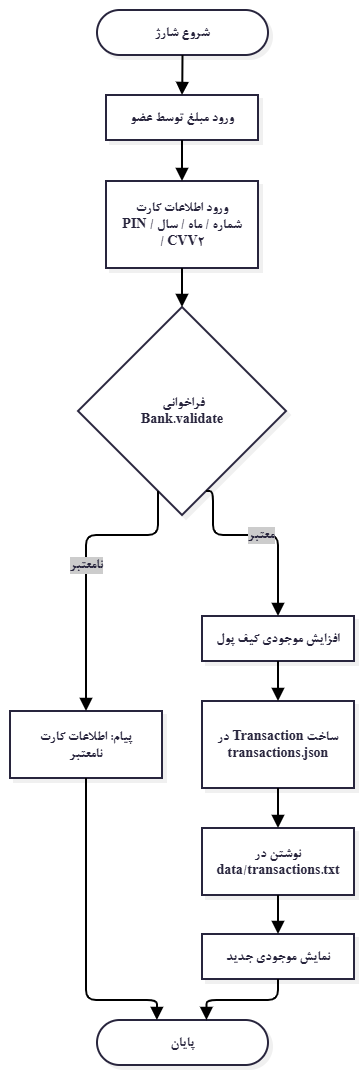

The diagram above was exported from draw.io. Its source (the exported page's mxGraphModel, read from the mxfile embedded in the PNG):
<mxGraphModel dx="860" dy="473" grid="1" gridSize="10" guides="1" tooltips="1" connect="1" arrows="1" fold="1" page="1" pageScale="1" pageWidth="827" pageHeight="1169" math="0" shadow="0">
  <root>
    <mxCell id="0" />
    <mxCell id="1" parent="0" />
    <UserObject label="" mermaidData="{&#10;  &quot;data&quot;: &quot;flowchart TD\n    S([شروع شارژ]) --&gt; A[\&quot;ورود مبلغ توسط عضو\&quot;]\n    A --&gt; B[\&quot;ورود اطلاعات کارت&lt;br/&gt;شماره / ماه / سال / PIN / CVV2\&quot;]\n    B --&gt; V{\&quot;Bank.validate()\&quot;}\n    \n    V --&gt;|\&quot;نامعتبر\&quot;| X[\&quot;پیام: اطلاعات کارت نامعتبر\&quot;]\n    X --&gt; E([پایان])\n    \n    V --&gt;|\&quot;معتبر\&quot;| C[\&quot;افزایش موجودی کیف پول\&quot;]\n    C --&gt; D[\&quot;ساخت Transaction در transactions.json\&quot;]\n    D --&gt; F[\&quot;نوشتن در data/transactions.txt\&quot;]\n    F --&gt; OK[\&quot;نمایش موجودی جدید\&quot;]\n    OK --&gt; E&quot;,&#10;  &quot;config&quot;: null,&#10;  &quot;version&quot;: &quot;12&quot;&#10;}" id="uYxYBvH2vaOTv6QKcKZL-1">
      <mxCell connectable="0" parent="1" style="group;transparentBounds=1;editIcon=1;lockedGroup=0;groupPadding=10;fontFamily=B Nazanin;textDirection=rtl;fontSize=14;fontStyle=1" vertex="1">
        <mxGeometry as="geometry" />
      </mxCell>
    </UserObject>
    <UserObject label="شروع شارژ" mermaidId="n:S" mermaidBaseStyle="html=1;rounded=1;whiteSpace=wrap;arcSize=50;strokeWidth=2;fillColor=#ffffff;strokeColor=#28253D;fontColor=#28253D;fontFamily=Recursive;fontSize=14;shadow=1;shadowColor=#000000;shadowOffsetX=4;shadowOffsetY=4;shadowBlur=0;shadowOpacity=6;" mermaidBaseValue="شروع شارژ" id="uYxYBvH2vaOTv6QKcKZL-2">
      <mxCell parent="uYxYBvH2vaOTv6QKcKZL-1" style="html=1;rounded=1;whiteSpace=wrap;arcSize=50;strokeWidth=2;fillColor=#ffffff;strokeColor=#28253D;fontColor=#28253D;fontFamily=B Nazanin;fontSize=14;shadow=1;shadowColor=#000000;shadowOffsetX=4;shadowOffsetY=4;shadowBlur=0;shadowOpacity=6;textDirection=rtl;fontStyle=1" vertex="1">
        <mxGeometry height="45" width="171" x="117" y="30" as="geometry" />
      </mxCell>
    </UserObject>
    <UserObject label="ورود مبلغ توسط عضو" mermaidId="n:A" mermaidBaseStyle="html=1;whiteSpace=wrap;strokeWidth=2;fillColor=#ffffff;strokeColor=#28253D;fontColor=#28253D;fontFamily=Recursive;fontSize=14;shadow=1;shadowColor=#000000;shadowOffsetX=4;shadowOffsetY=4;shadowBlur=0;shadowOpacity=6;" mermaidBaseValue="ورود مبلغ توسط عضو" id="uYxYBvH2vaOTv6QKcKZL-3">
      <mxCell parent="uYxYBvH2vaOTv6QKcKZL-1" style="html=1;whiteSpace=wrap;strokeWidth=2;fillColor=#ffffff;strokeColor=#28253D;fontColor=#28253D;fontFamily=B Nazanin;fontSize=14;shadow=1;shadowColor=#000000;shadowOffsetX=4;shadowOffsetY=4;shadowBlur=0;shadowOpacity=6;textDirection=rtl;fontStyle=1" vertex="1">
        <mxGeometry height="45" width="152" x="126" y="115" as="geometry" />
      </mxCell>
    </UserObject>
    <UserObject label="ورود اطلاعات کارت&#10;شماره / ماه / سال / PIN / CVV2" mermaidId="n:B" mermaidBaseStyle="html=1;whiteSpace=wrap;strokeWidth=2;fillColor=#ffffff;strokeColor=#28253D;fontColor=#28253D;fontFamily=Recursive;fontSize=14;shadow=1;shadowColor=#000000;shadowOffsetX=4;shadowOffsetY=4;shadowBlur=0;shadowOpacity=6;" mermaidBaseValue="ورود اطلاعات کارت&#10;شماره / ماه / سال / PIN / CVV2" id="uYxYBvH2vaOTv6QKcKZL-4">
      <mxCell parent="uYxYBvH2vaOTv6QKcKZL-1" style="html=1;whiteSpace=wrap;strokeWidth=2;fillColor=#ffffff;strokeColor=#28253D;fontColor=#28253D;fontFamily=B Nazanin;fontSize=14;shadow=1;shadowColor=#000000;shadowOffsetX=4;shadowOffsetY=4;shadowBlur=0;shadowOpacity=6;labelWidth=120;textDirection=rtl;fontStyle=1" vertex="1">
        <mxGeometry height="87" width="152" x="126" y="201" as="geometry" />
      </mxCell>
    </UserObject>
    <UserObject label="فراخوانی&amp;nbsp;&lt;div&gt;Bank.validate&lt;/div&gt;" mermaidId="n:V" mermaidBaseStyle="rhombus;html=1;strokeWidth=2;whiteSpace=wrap;fillColor=#ffffff;strokeColor=#28253D;fontColor=#28253D;fontFamily=Recursive;fontSize=14;shadow=1;shadowColor=#000000;shadowOffsetX=4;shadowOffsetY=4;shadowBlur=0;shadowOpacity=6;" mermaidBaseValue="Bank.validate()" id="uYxYBvH2vaOTv6QKcKZL-5">
      <mxCell parent="uYxYBvH2vaOTv6QKcKZL-1" style="rhombus;html=1;strokeWidth=2;whiteSpace=wrap;fillColor=#ffffff;strokeColor=#28253D;fontColor=#28253D;fontFamily=B Nazanin;fontSize=14;shadow=1;shadowColor=#000000;shadowOffsetX=4;shadowOffsetY=4;shadowBlur=0;shadowOpacity=6;textDirection=rtl;fontStyle=1" vertex="1">
        <mxGeometry height="208" width="208" x="98" y="327" as="geometry" />
      </mxCell>
    </UserObject>
    <UserObject label="پیام: اطلاعات کارت نامعتبر" mermaidId="n:X" mermaidBaseStyle="html=1;whiteSpace=wrap;strokeWidth=2;fillColor=#ffffff;strokeColor=#28253D;fontColor=#28253D;fontFamily=Recursive;fontSize=14;shadow=1;shadowColor=#000000;shadowOffsetX=4;shadowOffsetY=4;shadowBlur=0;shadowOpacity=6;" mermaidBaseValue="پیام: اطلاعات کارت نامعتبر" id="uYxYBvH2vaOTv6QKcKZL-6">
      <mxCell parent="uYxYBvH2vaOTv6QKcKZL-1" style="html=1;whiteSpace=wrap;strokeWidth=2;fillColor=#ffffff;strokeColor=#28253D;fontColor=#28253D;fontFamily=B Nazanin;fontSize=14;shadow=1;shadowColor=#000000;shadowOffsetX=4;shadowOffsetY=4;shadowBlur=0;shadowOpacity=6;labelWidth=120;textDirection=rtl;fontStyle=1" vertex="1">
        <mxGeometry height="67" width="152" x="30" y="731" as="geometry" />
      </mxCell>
    </UserObject>
    <UserObject label="پایان" mermaidId="n:E" mermaidBaseStyle="html=1;rounded=1;whiteSpace=wrap;arcSize=50;strokeWidth=2;fillColor=#ffffff;strokeColor=#28253D;fontColor=#28253D;fontFamily=Recursive;fontSize=14;shadow=1;shadowColor=#000000;shadowOffsetX=4;shadowOffsetY=4;shadowBlur=0;shadowOpacity=6;" mermaidBaseValue="پایان" id="uYxYBvH2vaOTv6QKcKZL-7">
      <mxCell parent="uYxYBvH2vaOTv6QKcKZL-1" style="html=1;rounded=1;whiteSpace=wrap;arcSize=50;strokeWidth=2;fillColor=#ffffff;strokeColor=#28253D;fontColor=#28253D;fontFamily=B Nazanin;fontSize=14;shadow=1;shadowColor=#000000;shadowOffsetX=4;shadowOffsetY=4;shadowBlur=0;shadowOpacity=6;textDirection=rtl;fontStyle=1" vertex="1">
        <mxGeometry height="45" width="171" x="117" y="1040" as="geometry" />
      </mxCell>
    </UserObject>
    <UserObject label="افزایش موجودی کیف پول" mermaidId="n:C" mermaidBaseStyle="html=1;whiteSpace=wrap;strokeWidth=2;fillColor=#ffffff;strokeColor=#28253D;fontColor=#28253D;fontFamily=Recursive;fontSize=14;shadow=1;shadowColor=#000000;shadowOffsetX=4;shadowOffsetY=4;shadowBlur=0;shadowOpacity=6;" mermaidBaseValue="افزایش موجودی کیف پول" id="uYxYBvH2vaOTv6QKcKZL-8">
      <mxCell parent="uYxYBvH2vaOTv6QKcKZL-1" style="html=1;whiteSpace=wrap;strokeWidth=2;fillColor=#ffffff;strokeColor=#28253D;fontColor=#28253D;fontFamily=B Nazanin;fontSize=14;shadow=1;shadowColor=#000000;shadowOffsetX=4;shadowOffsetY=4;shadowBlur=0;shadowOpacity=6;textDirection=rtl;fontStyle=1" vertex="1">
        <mxGeometry height="45" width="152" x="222" y="636" as="geometry" />
      </mxCell>
    </UserObject>
    <UserObject label="ساخت Transaction در transactions.json" mermaidId="n:D" mermaidBaseStyle="html=1;whiteSpace=wrap;strokeWidth=2;fillColor=#ffffff;strokeColor=#28253D;fontColor=#28253D;fontFamily=Recursive;fontSize=14;shadow=1;shadowColor=#000000;shadowOffsetX=4;shadowOffsetY=4;shadowBlur=0;shadowOpacity=6;" mermaidBaseValue="ساخت Transaction در transactions.json" id="uYxYBvH2vaOTv6QKcKZL-9">
      <mxCell parent="uYxYBvH2vaOTv6QKcKZL-1" style="html=1;whiteSpace=wrap;strokeWidth=2;fillColor=#ffffff;strokeColor=#28253D;fontColor=#28253D;fontFamily=B Nazanin;fontSize=14;shadow=1;shadowColor=#000000;shadowOffsetX=4;shadowOffsetY=4;shadowBlur=0;shadowOpacity=6;labelWidth=120;textDirection=rtl;fontStyle=1" vertex="1">
        <mxGeometry height="87" width="152" x="222" y="721" as="geometry" />
      </mxCell>
    </UserObject>
    <UserObject label="نوشتن در data/transactions.txt" mermaidId="n:F" mermaidBaseStyle="html=1;whiteSpace=wrap;strokeWidth=2;fillColor=#ffffff;strokeColor=#28253D;fontColor=#28253D;fontFamily=Recursive;fontSize=14;shadow=1;shadowColor=#000000;shadowOffsetX=4;shadowOffsetY=4;shadowBlur=0;shadowOpacity=6;" mermaidBaseValue="نوشتن در data/transactions.txt" id="uYxYBvH2vaOTv6QKcKZL-10">
      <mxCell parent="uYxYBvH2vaOTv6QKcKZL-1" style="html=1;whiteSpace=wrap;strokeWidth=2;fillColor=#ffffff;strokeColor=#28253D;fontColor=#28253D;fontFamily=B Nazanin;fontSize=14;shadow=1;shadowColor=#000000;shadowOffsetX=4;shadowOffsetY=4;shadowBlur=0;shadowOpacity=6;labelWidth=120;textDirection=rtl;fontStyle=1" vertex="1">
        <mxGeometry height="67" width="152" x="222" y="848" as="geometry" />
      </mxCell>
    </UserObject>
    <UserObject label="نمایش موجودی جدید" mermaidId="n:OK" mermaidBaseStyle="html=1;whiteSpace=wrap;strokeWidth=2;fillColor=#ffffff;strokeColor=#28253D;fontColor=#28253D;fontFamily=Recursive;fontSize=14;shadow=1;shadowColor=#000000;shadowOffsetX=4;shadowOffsetY=4;shadowBlur=0;shadowOpacity=6;" mermaidBaseValue="نمایش موجودی جدید" id="uYxYBvH2vaOTv6QKcKZL-11">
      <mxCell parent="uYxYBvH2vaOTv6QKcKZL-1" style="html=1;whiteSpace=wrap;strokeWidth=2;fillColor=#ffffff;strokeColor=#28253D;fontColor=#28253D;fontFamily=B Nazanin;fontSize=14;shadow=1;shadowColor=#000000;shadowOffsetX=4;shadowOffsetY=4;shadowBlur=0;shadowOpacity=6;textDirection=rtl;fontStyle=1" vertex="1">
        <mxGeometry height="45" width="152" x="222" y="954" as="geometry" />
      </mxCell>
    </UserObject>
    <UserObject label="" mermaidId="e:S-&gt;A#0" mermaidBaseStyle="edgeStyle=orthogonalEdgeStyle;rounded=1;curved=0;startArrow=none;endArrow=block;endSize=8;jumpStyle=arc;jumpSize=12;strokeColor=#000000;exitX=0.5;exitY=1;entryX=0.5;entryY=0.01;strokeWidth=2;targetPerimeterSpacing=4;" mermaidBaseValue="" id="uYxYBvH2vaOTv6QKcKZL-12">
      <mxCell edge="1" parent="uYxYBvH2vaOTv6QKcKZL-1" source="uYxYBvH2vaOTv6QKcKZL-2" style="edgeStyle=orthogonalEdgeStyle;rounded=1;curved=0;startArrow=none;endArrow=block;endSize=8;jumpStyle=arc;jumpSize=12;strokeColor=#000000;exitX=0.5;exitY=1;entryX=0.5;entryY=0.01;strokeWidth=2;targetPerimeterSpacing=4;fontFamily=B Nazanin;textDirection=rtl;fontSize=14;fontStyle=1" target="uYxYBvH2vaOTv6QKcKZL-3">
        <mxGeometry relative="1" as="geometry">
          <Array as="points" />
        </mxGeometry>
      </mxCell>
    </UserObject>
    <UserObject label="" mermaidId="e:A-&gt;B#0" mermaidBaseStyle="edgeStyle=orthogonalEdgeStyle;rounded=1;curved=0;startArrow=none;endArrow=block;endSize=8;jumpStyle=arc;jumpSize=12;strokeColor=#000000;exitX=0.5;exitY=1;entryX=0.5;entryY=0;strokeWidth=2;targetPerimeterSpacing=4;" mermaidBaseValue="" id="uYxYBvH2vaOTv6QKcKZL-13">
      <mxCell edge="1" parent="uYxYBvH2vaOTv6QKcKZL-1" source="uYxYBvH2vaOTv6QKcKZL-3" style="edgeStyle=orthogonalEdgeStyle;rounded=1;curved=0;startArrow=none;endArrow=block;endSize=8;jumpStyle=arc;jumpSize=12;strokeColor=#000000;exitX=0.5;exitY=1;entryX=0.5;entryY=0;strokeWidth=2;targetPerimeterSpacing=4;fontFamily=B Nazanin;textDirection=rtl;fontSize=14;fontStyle=1" target="uYxYBvH2vaOTv6QKcKZL-4">
        <mxGeometry relative="1" as="geometry">
          <Array as="points" />
        </mxGeometry>
      </mxCell>
    </UserObject>
    <UserObject label="" mermaidId="e:B-&gt;V#0" mermaidBaseStyle="edgeStyle=orthogonalEdgeStyle;rounded=1;curved=0;startArrow=none;endArrow=block;endSize=8;jumpStyle=arc;jumpSize=12;strokeColor=#000000;exitX=0.5;exitY=0.99;entryX=0.5;entryY=0;strokeWidth=2;targetPerimeterSpacing=4;" mermaidBaseValue="" id="uYxYBvH2vaOTv6QKcKZL-14">
      <mxCell edge="1" parent="uYxYBvH2vaOTv6QKcKZL-1" source="uYxYBvH2vaOTv6QKcKZL-4" style="edgeStyle=orthogonalEdgeStyle;rounded=1;curved=0;startArrow=none;endArrow=block;endSize=8;jumpStyle=arc;jumpSize=12;strokeColor=#000000;exitX=0.5;exitY=0.99;entryX=0.5;entryY=0;strokeWidth=2;targetPerimeterSpacing=4;fontFamily=B Nazanin;textDirection=rtl;fontSize=14;fontStyle=1" target="uYxYBvH2vaOTv6QKcKZL-5">
        <mxGeometry relative="1" as="geometry">
          <Array as="points" />
        </mxGeometry>
      </mxCell>
    </UserObject>
    <UserObject label="نامعتبر" mermaidId="e:V-&gt;X#0" mermaidBaseStyle="edgeStyle=orthogonalEdgeStyle;rounded=1;curved=0;startArrow=none;endArrow=block;endSize=8;jumpStyle=arc;jumpSize=12;strokeColor=#000000;html=1;fontSize=16;labelBackgroundColor=#cccccc;fontFamily=Recursive;fontColor=#28253D;exitX=0.35;exitY=1;entryX=0.5;entryY=0;strokeWidth=2;targetPerimeterSpacing=4;" mermaidBaseValue="نامعتبر" id="uYxYBvH2vaOTv6QKcKZL-15">
      <mxCell edge="1" parent="uYxYBvH2vaOTv6QKcKZL-1" source="uYxYBvH2vaOTv6QKcKZL-5" style="edgeStyle=orthogonalEdgeStyle;rounded=1;curved=0;startArrow=none;endArrow=block;endSize=8;jumpStyle=arc;jumpSize=12;strokeColor=#000000;html=1;fontSize=14;labelBackgroundColor=#cccccc;fontFamily=B Nazanin;fontColor=#28253D;exitX=0.35;exitY=1;entryX=0.5;entryY=0;strokeWidth=2;targetPerimeterSpacing=4;textDirection=rtl;fontStyle=1" target="uYxYBvH2vaOTv6QKcKZL-6">
        <mxGeometry relative="1" as="geometry">
          <Array as="points">
            <mxPoint x="171" y="555" />
            <mxPoint x="106" y="555" />
            <mxPoint x="106" y="659" />
          </Array>
        </mxGeometry>
      </mxCell>
    </UserObject>
    <UserObject label="" mermaidId="e:X-&gt;E#0" mermaidBaseStyle="edgeStyle=orthogonalEdgeStyle;rounded=1;curved=0;startArrow=none;endArrow=block;endSize=8;jumpStyle=arc;jumpSize=12;strokeColor=#000000;exitX=0.5;exitY=1;entryX=0.35;entryY=0;strokeWidth=2;targetPerimeterSpacing=4;" mermaidBaseValue="" id="uYxYBvH2vaOTv6QKcKZL-16">
      <mxCell edge="1" parent="uYxYBvH2vaOTv6QKcKZL-1" source="uYxYBvH2vaOTv6QKcKZL-6" style="edgeStyle=orthogonalEdgeStyle;rounded=1;curved=0;startArrow=none;endArrow=block;endSize=8;jumpStyle=arc;jumpSize=12;strokeColor=#000000;exitX=0.5;exitY=1;entryX=0.35;entryY=0;strokeWidth=2;targetPerimeterSpacing=4;fontFamily=B Nazanin;textDirection=rtl;fontSize=14;fontStyle=1" target="uYxYBvH2vaOTv6QKcKZL-7">
        <mxGeometry relative="1" as="geometry">
          <Array as="points">
            <mxPoint x="106" y="881" />
            <mxPoint x="106" y="977" />
            <mxPoint x="106" y="1020" />
            <mxPoint x="177" y="1020" />
          </Array>
        </mxGeometry>
      </mxCell>
    </UserObject>
    <UserObject label="معتبر" mermaidId="e:V-&gt;C#0" mermaidBaseStyle="edgeStyle=orthogonalEdgeStyle;rounded=1;curved=0;startArrow=none;endArrow=block;endSize=8;jumpStyle=arc;jumpSize=12;strokeColor=#000000;html=1;fontSize=16;labelBackgroundColor=#cccccc;fontFamily=Recursive;fontColor=#28253D;exitX=0.65;exitY=1;entryX=0.5;entryY=0;strokeWidth=2;targetPerimeterSpacing=4;" mermaidBaseValue="معتبر" id="uYxYBvH2vaOTv6QKcKZL-17">
      <mxCell edge="1" parent="uYxYBvH2vaOTv6QKcKZL-1" source="uYxYBvH2vaOTv6QKcKZL-5" style="edgeStyle=orthogonalEdgeStyle;rounded=1;curved=0;startArrow=none;endArrow=block;endSize=8;jumpStyle=arc;jumpSize=12;strokeColor=#000000;html=1;fontSize=14;labelBackgroundColor=#cccccc;fontFamily=B Nazanin;fontColor=#28253D;exitX=0.65;exitY=1;entryX=0.5;entryY=0;strokeWidth=2;targetPerimeterSpacing=4;textDirection=rtl;fontStyle=1" target="uYxYBvH2vaOTv6QKcKZL-8">
        <mxGeometry relative="1" as="geometry">
          <Array as="points">
            <mxPoint x="233" y="555" />
            <mxPoint x="298" y="555" />
          </Array>
        </mxGeometry>
      </mxCell>
    </UserObject>
    <UserObject label="" mermaidId="e:C-&gt;D#0" mermaidBaseStyle="edgeStyle=orthogonalEdgeStyle;rounded=1;curved=0;startArrow=none;endArrow=block;endSize=8;jumpStyle=arc;jumpSize=12;strokeColor=#000000;exitX=0.5;exitY=1;entryX=0.5;entryY=0;strokeWidth=2;targetPerimeterSpacing=4;" mermaidBaseValue="" id="uYxYBvH2vaOTv6QKcKZL-18">
      <mxCell edge="1" parent="uYxYBvH2vaOTv6QKcKZL-1" source="uYxYBvH2vaOTv6QKcKZL-8" style="edgeStyle=orthogonalEdgeStyle;rounded=1;curved=0;startArrow=none;endArrow=block;endSize=8;jumpStyle=arc;jumpSize=12;strokeColor=#000000;exitX=0.5;exitY=1;entryX=0.5;entryY=0;strokeWidth=2;targetPerimeterSpacing=4;fontFamily=B Nazanin;textDirection=rtl;fontSize=14;fontStyle=1" target="uYxYBvH2vaOTv6QKcKZL-9">
        <mxGeometry relative="1" as="geometry">
          <Array as="points" />
        </mxGeometry>
      </mxCell>
    </UserObject>
    <UserObject label="" mermaidId="e:D-&gt;F#0" mermaidBaseStyle="edgeStyle=orthogonalEdgeStyle;rounded=1;curved=0;startArrow=none;endArrow=block;endSize=8;jumpStyle=arc;jumpSize=12;strokeColor=#000000;exitX=0.5;exitY=1;entryX=0.5;entryY=0;strokeWidth=2;targetPerimeterSpacing=4;" mermaidBaseValue="" id="uYxYBvH2vaOTv6QKcKZL-19">
      <mxCell edge="1" parent="uYxYBvH2vaOTv6QKcKZL-1" source="uYxYBvH2vaOTv6QKcKZL-9" style="edgeStyle=orthogonalEdgeStyle;rounded=1;curved=0;startArrow=none;endArrow=block;endSize=8;jumpStyle=arc;jumpSize=12;strokeColor=#000000;exitX=0.5;exitY=1;entryX=0.5;entryY=0;strokeWidth=2;targetPerimeterSpacing=4;fontFamily=B Nazanin;textDirection=rtl;fontSize=14;fontStyle=1" target="uYxYBvH2vaOTv6QKcKZL-10">
        <mxGeometry relative="1" as="geometry">
          <Array as="points" />
        </mxGeometry>
      </mxCell>
    </UserObject>
    <UserObject label="" mermaidId="e:F-&gt;OK#0" mermaidBaseStyle="edgeStyle=orthogonalEdgeStyle;rounded=1;curved=0;startArrow=none;endArrow=block;endSize=8;jumpStyle=arc;jumpSize=12;strokeColor=#000000;exitX=0.5;exitY=0.99;entryX=0.5;entryY=0.01;strokeWidth=2;targetPerimeterSpacing=4;" mermaidBaseValue="" id="uYxYBvH2vaOTv6QKcKZL-20">
      <mxCell edge="1" parent="uYxYBvH2vaOTv6QKcKZL-1" source="uYxYBvH2vaOTv6QKcKZL-10" style="edgeStyle=orthogonalEdgeStyle;rounded=1;curved=0;startArrow=none;endArrow=block;endSize=8;jumpStyle=arc;jumpSize=12;strokeColor=#000000;exitX=0.5;exitY=0.99;entryX=0.5;entryY=0.01;strokeWidth=2;targetPerimeterSpacing=4;fontFamily=B Nazanin;textDirection=rtl;fontSize=14;fontStyle=1" target="uYxYBvH2vaOTv6QKcKZL-11">
        <mxGeometry relative="1" as="geometry">
          <Array as="points" />
        </mxGeometry>
      </mxCell>
    </UserObject>
    <UserObject label="" mermaidId="e:OK-&gt;E#0" mermaidBaseStyle="edgeStyle=orthogonalEdgeStyle;rounded=1;curved=0;startArrow=none;endArrow=block;endSize=8;jumpStyle=arc;jumpSize=12;strokeColor=#000000;exitX=0.5;exitY=1;entryX=0.64;entryY=0;strokeWidth=2;targetPerimeterSpacing=4;" mermaidBaseValue="" id="uYxYBvH2vaOTv6QKcKZL-21">
      <mxCell edge="1" parent="uYxYBvH2vaOTv6QKcKZL-1" source="uYxYBvH2vaOTv6QKcKZL-11" style="edgeStyle=orthogonalEdgeStyle;rounded=1;curved=0;startArrow=none;endArrow=block;endSize=8;jumpStyle=arc;jumpSize=12;strokeColor=#000000;exitX=0.5;exitY=1;entryX=0.64;entryY=0;strokeWidth=2;targetPerimeterSpacing=4;fontFamily=B Nazanin;textDirection=rtl;fontSize=14;fontStyle=1" target="uYxYBvH2vaOTv6QKcKZL-7">
        <mxGeometry relative="1" as="geometry">
          <Array as="points">
            <mxPoint x="298" y="1020" />
            <mxPoint x="227" y="1020" />
          </Array>
        </mxGeometry>
      </mxCell>
    </UserObject>
  </root>
</mxGraphModel>